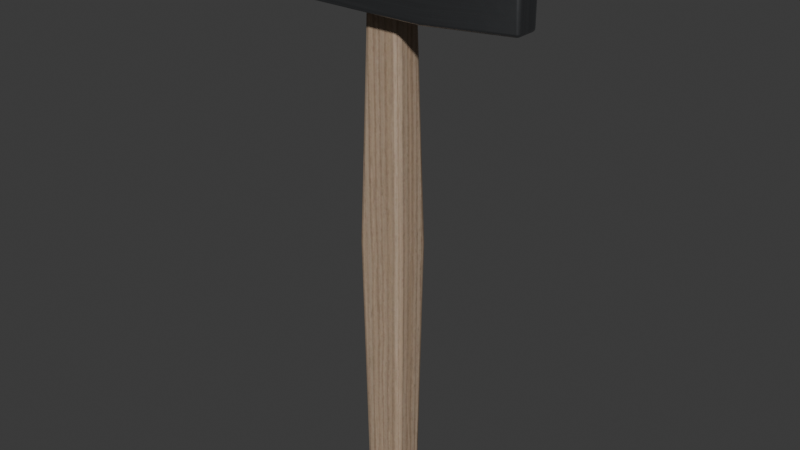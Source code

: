 # Source: mlotek-10-przekroj-i-retusz.blend  (saved by Blender 5.2.45; exported with 4.5.12 LTS)
import bpy
from mathutils import Matrix  # noqa: F401  (used for matrix-valued properties, if any)

bpy.ops.wm.read_factory_settings(use_empty=True)
scene = bpy.context.scene
scene.name = 'Scene'

# ---- collections
col_mlotek = bpy.data.collections.new('Mlotek'); scene.collection.children.link(col_mlotek)

# ---- images (referenced by path relative to the original .blend; pixels are not part of the script)
import os
ASSET_DIR = os.environ.get("B2B_ASSET_DIR", "")  # directory of the original .blend (textures are referenced by path, not embedded)
HERE = os.path.dirname(os.path.abspath(__file__))  # packed textures are extracted next to this script under _unpacked/

def load_image(name, relpath, width, height, colorspace="sRGB"):
    """Load a texture the original file referenced (path relative to the .blend, or extracted next to this script)."""
    p = next((c for c in (os.path.join(HERE, relpath), os.path.join(ASSET_DIR, relpath)) if relpath and os.path.exists(c)), "")
    if p:
        img = bpy.data.images.load(p, check_existing=True)
        img.name = name
    else:  # same state as the original file: an image datablock whose file is absent (Cycles renders it pink)
        img = bpy.data.images.new(name, width, height)
        img.source = "FILE"
        img.filepath = "//" + (relpath or name)
    img.colorspace_settings.name = colorspace
    return img
img_mlotek_basecolor = load_image('Mlotek_BaseColor', '_unpacked/Mlotek_BaseColor_etap10.b97d2e44.png', 2048, 2048, 'sRGB')
img_mlotek_roughness = load_image('Mlotek_Roughness', '_unpacked/Mlotek_Roughness_etap10.77318e8e.png', 2048, 2048, 'Non-Color')
img_mlotek_metallic = load_image('Mlotek_Metallic', '_unpacked/Mlotek_Metallic.d014878c.png', 2048, 2048, 'Non-Color')

# ---- materials (node trees are filled in below, after node groups)
mat_mlotek_pbr = bpy.data.materials.new('Mlotek_PBR')

# ---- material node trees
mat_mlotek_pbr.use_nodes = True; mat_mlotek_pbr.node_tree.nodes.clear()
_N = mat_mlotek_pbr.node_tree.nodes; _L = mat_mlotek_pbr.node_tree.links
n0 = _N.new('ShaderNodeBsdfPrincipled'); n0.name = 'Principled BSDF'; n0.location = (350, 250)
n0.inputs[10].default_value = 0.005
n1 = _N.new('ShaderNodeOutputMaterial'); n1.name = 'Material Output'; n1.location = (750, 250)
n2 = _N.new('ShaderNodeTexImage'); n2.name = 'Image Texture'; n2.location = (-350, 600)
n2.image = img_mlotek_basecolor
n3 = _N.new('ShaderNodeTexImage'); n3.name = 'Image Texture.001'; n3.location = (-350, 250)
n3.image = img_mlotek_roughness
n4 = _N.new('ShaderNodeTexImage'); n4.name = 'Image Texture.002'; n4.location = (-350, -100)
n4.image = img_mlotek_metallic
_L.new(n0.outputs[0], n1.inputs[0])
_L.new(n2.outputs[0], n0.inputs[0])
_L.new(n3.outputs[0], n0.inputs[2])
_L.new(n4.outputs[0], n0.inputs[1])
n1.is_active_output = True

# ---- world
world_world = bpy.data.worlds.new('World'); scene.world = world_world
world_world.use_nodes = True; world_world.node_tree.nodes.clear()
_N = world_world.node_tree.nodes; _L = world_world.node_tree.links
n0 = _N.new('ShaderNodeOutputWorld'); n0.name = 'World Output'; n0.location = (200, 100)
n1 = _N.new('ShaderNodeBackground'); n1.name = 'Background'; n1.location = (-200, 100)
n1.inputs[0].default_value = (0.05088, 0.05088, 0.05088, 1.0)
_L.new(n1.outputs[0], n0.inputs[0])
n0.is_active_output = True
world_world.color = (0.05088, 0.05088, 0.05088)
world_world.sun_shadow_jitter_overblur = 0.0

# ---- meshes
me_cube_001 = bpy.data.meshes.new('Cube.001')
me_cube_001.from_pydata([(-0.0119, -0.00935, 0.0), (-0.0098, -0.0077, 0.3), (-0.0119, 0.00935, 0.0), (-0.0098, 0.0077, 0.3), (0.0119, -0.00935, 0.0), (0.0098, -0.0077, 0.3), (0.0119, 0.00935, 0.0), (0.0098, 0.0077, 0.3), (-0.014, -0.011, 0.15), (-0.014, 0.011, 0.15), (0.014, 0.011, 0.15), (0.014, -0.011, 0.15)], [], [(8, 1, 3, 9), (9, 3, 7, 10), (10, 7, 5, 11), (11, 5, 1, 8), (2, 6, 4, 0), (7, 3, 1, 5), (4, 11, 8, 0), (6, 10, 11, 4), (2, 9, 10, 6), (0, 8, 9, 2)])
me_cube_001.polygons.foreach_set('use_smooth', [True] * 10)
_uv = me_cube_001.uv_layers.new(name='UV_Drewno')
_uv.uv.foreach_set('vector', [0.5002, 0.414, 0.3513, 0.4214, 0.3502, 0.406, 0.4998, 0.3921, 0.4999, 0.491, 0.35, 0.4764, 0.3514, 0.4567, 0.5004, 0.4632, 0.5004, 0.4632, 0.3514, 0.4567, 0.3518, 0.4412, 0.5005, 0.4415, 0.5005, 0.4415, 0.3518, 0.4412, 0.3513, 0.4214, 0.5002, 0.414, 0.4662, 0.5863, 0.4899, 0.5863, 0.4899, 0.6049, 0.4662, 0.6049, 0.4339, 0.5925, 0.4535, 0.5925, 0.4535, 0.6079, 0.4339, 0.6079, 0.6491, 0.4415, 0.5005, 0.4415, 0.5002, 0.414, 0.6494, 0.4174, 0.6492, 0.4604, 0.5004, 0.4632, 0.5005, 0.4415, 0.6491, 0.4415, 0.65, 0.4842, 0.4999, 0.491, 0.5004, 0.4632, 0.6492, 0.4604, 0.6494, 0.4174, 0.5002, 0.414, 0.4998, 0.3921, 0.65, 0.3985])
_uv = me_cube_001.uv_layers.new(name='UV_Asset')
_uv.uv.foreach_set('vector', [0.5008, 0.08579, 0.0193, 0.1095, 0.01579, 0.05982, 0.4994, 0.015, 0.4996, 0.3348, 0.015, 0.2876, 0.01952, 0.2237, 0.5012, 0.2447, 0.5012, 0.2447, 0.01952, 0.2237, 0.02072, 0.1735, 0.5016, 0.1747, 0.5016, 0.1747, 0.02072, 0.1735, 0.0193, 0.1095, 0.5008, 0.08579, 0.6824, 0.7001, 0.7591, 0.7001, 0.7591, 0.7604, 0.6824, 0.7604, 0.7575, 0.5252, 0.8206, 0.5252, 0.8206, 0.5748, 0.7575, 0.5748, 0.982, 0.1746, 0.5016, 0.1747, 0.5008, 0.08579, 0.983, 0.09679, 0.9826, 0.2356, 0.5012, 0.2447, 0.5016, 0.1747, 0.982, 0.1746, 0.985, 0.3126, 0.4996, 0.3348, 0.5012, 0.2447, 0.9826, 0.2356, 0.983, 0.09679, 0.5008, 0.08579, 0.4994, 0.015, 0.985, 0.0357])
_uv.active_render = True
me_cube_001.materials.append(mat_mlotek_pbr)
me_cube_001.update()
me_cube_021 = bpy.data.meshes.new('Cube.021')
me_cube_021.from_pydata([(-0.0325, -0.02, -0.0225), (-0.0325, -0.02, 0.0225), (-0.0325, 0.02, -0.0225), (-0.0325, 0.02, 0.0225), (0.0325, -0.02, -0.0225), (0.0325, -0.02, 0.0225), (0.0325, 0.02, -0.0225), (0.0325, 0.02, 0.0225), (-0.0675, 0.018, -0.02025), (-0.0675, -0.018, -0.02025), (-0.0675, -0.018, 0.02025), (-0.0675, 0.018, 0.02025), (0.0775, 0.007, 0.0225), (0.0775, 0.007, -0.0225), (0.0775, -0.007, -0.0225), (0.0775, -0.007, 0.0225)], [], [(3, 2, 8, 11), (2, 3, 7, 6), (7, 5, 15, 12), (4, 5, 1, 0), (2, 6, 4, 0), (7, 3, 1, 5), (9, 10, 11, 8), (0, 1, 10, 9), (1, 3, 11, 10), (2, 0, 9, 8), (13, 12, 15, 14), (6, 7, 12, 13), (5, 4, 14, 15), (4, 6, 13, 14)])
me_cube_021.polygons.foreach_set('use_smooth', [True] * 14)
_uv = me_cube_021.uv_layers.new(name='UV_Stal')
_uv.uv.foreach_set('vector', [0.6918, 0.5178, 0.6918, 0.4431, 0.75, 0.4468, 0.75, 0.514, 0.6918, 0.4431, 0.6918, 0.5178, 0.584, 0.5178, 0.584, 0.4431, 0.416, 0.6547, 0.416, 0.5883, 0.4907, 0.6099, 0.4907, 0.6331, 0.584, 0.42, 0.584, 0.3453, 0.6918, 0.3453, 0.6918, 0.42, 0.6917, 0.6068, 0.5839, 0.6068, 0.5839, 0.5404, 0.6917, 0.5404, 0.416, 0.6547, 0.3082, 0.6547, 0.3082, 0.5883, 0.416, 0.5883, 0.4845, 0.4131, 0.4172, 0.4131, 0.4172, 0.3534, 0.4845, 0.3534, 0.6918, 0.42, 0.6918, 0.3453, 0.75, 0.349, 0.75, 0.4162, 0.3082, 0.5883, 0.3082, 0.6547, 0.25, 0.6514, 0.25, 0.5916, 0.6917, 0.6068, 0.6917, 0.5404, 0.7499, 0.5437, 0.7499, 0.6035, 0.4841, 0.4591, 0.4094, 0.4591, 0.4094, 0.4359, 0.4841, 0.4359, 0.584, 0.4431, 0.584, 0.5178, 0.5063, 0.5178, 0.5063, 0.4431, 0.584, 0.3453, 0.584, 0.42, 0.5063, 0.42, 0.5063, 0.3453, 0.5839, 0.5404, 0.5839, 0.6068, 0.5092, 0.5852, 0.5092, 0.562])
_uv = me_cube_021.uv_layers.new(name='UV_Asset')
_uv.uv.foreach_set('vector', [0.1599, 0.4777, 0.015, 0.4777, 0.02225, 0.3648, 0.1527, 0.3648, 0.015, 0.4777, 0.1599, 0.4777, 0.1599, 0.687, 0.015, 0.687, 0.4936, 0.5097, 0.3648, 0.5097, 0.4067, 0.3648, 0.4518, 0.3648, 0.3348, 0.687, 0.1899, 0.687, 0.1899, 0.4777, 0.3348, 0.4777, 0.6524, 0.4778, 0.6524, 0.6871, 0.5236, 0.6871, 0.5236, 0.4778, 0.4936, 0.5097, 0.4936, 0.719, 0.3648, 0.719, 0.3648, 0.5097, 0.7984, 0.3648, 0.7984, 0.4952, 0.6824, 0.4952, 0.6824, 0.3648, 0.3348, 0.4777, 0.1899, 0.4777, 0.1972, 0.3648, 0.3276, 0.3648, 0.3648, 0.719, 0.4936, 0.719, 0.4872, 0.832, 0.3713, 0.832, 0.6524, 0.4778, 0.5236, 0.4778, 0.5301, 0.3648, 0.646, 0.3648, 0.7275, 0.5252, 0.7275, 0.6701, 0.6824, 0.6701, 0.6824, 0.5252, 0.015, 0.687, 0.1599, 0.687, 0.1599, 0.8379, 0.015, 0.8379, 0.1899, 0.687, 0.3348, 0.687, 0.3348, 0.8379, 0.1899, 0.8379, 0.5236, 0.6871, 0.6524, 0.6871, 0.6106, 0.832, 0.5655, 0.832])
_uv.active_render = True
me_cube_021.materials.append(mat_mlotek_pbr)
me_cube_021.update()

# ---- objects
ob_trzonek = bpy.data.objects.new('Trzonek', me_cube_001)
ob_glowica = bpy.data.objects.new('Glowica', me_cube_021)

# ---- transforms, parenting, visibility, modifiers, constraints
ob_trzonek.location = (0.0, 0.0, 0.0)
_m = ob_trzonek.modifiers.new('Bevel', 'BEVEL')
_m.width = 0.003
_m.width_pct = 0.003
_m.segments = 3
_m.harden_normals = True
_m = ob_trzonek.modifiers.new('Normalne_plaskich_scian', 'WEIGHTED_NORMAL')
_m.keep_sharp = True
ob_glowica.parent = ob_trzonek
ob_glowica.location = (0.0, 0.0, 0.3)
_m = ob_glowica.modifiers.new('Bevel', 'BEVEL')
_m.width = 0.002
_m.width_pct = 0.002
_m.segments = 3
_m.harden_normals = True
_m = ob_glowica.modifiers.new('Normalne_plaskich_scian', 'WEIGHTED_NORMAL')
_m.keep_sharp = True

# ---- collection membership
col_mlotek.objects.link(ob_trzonek)
col_mlotek.objects.link(ob_glowica)

# ---- scene / render settings (as saved in the file)
scene.frame_start = 1; scene.frame_end = 250; scene.frame_set(1)
scene.render.engine = 'BLENDER_EEVEE_NEXT'
scene.render.bake_bias = 0.0
scene.render.bake_samples = 0
scene.render.compositor_device = 'GPU'
scene.cycles.samples = 1
scene.eevee.use_volume_custom_range = False
scene.eevee.fast_gi_thickness_near = 0.1
scene.eevee.fast_gi_thickness_far = 0.0
scene.eevee.ray_tracing_options.screen_trace_thickness = 0.1
bpy.context.view_layer.update()

# ---- added for rendering (the .blend has no active camera and no usable light): camera, sun
cam_auto = bpy.data.cameras.new('AutoCamera')
cam_auto.lens = 50.0
cam_auto.sensor_width = 36.0
cam_auto.clip_end = 1000.0
ob_auto_camera = bpy.data.objects.new('AutoCamera', cam_auto)
scene.collection.objects.link(ob_auto_camera)
ob_auto_camera.location = (0.334244, -0.395093, 0.424645)
ob_auto_camera.rotation_euler = (1.09748, -7.21219e-08, 0.694738)
scene.camera = ob_auto_camera
light_auto_sun = bpy.data.lights.new('AutoSun', 'SUN')
light_auto_sun.energy = 3.0
light_auto_sun.angle = 0.0523599
ob_auto_sun = bpy.data.objects.new('AutoSun', light_auto_sun)
scene.collection.objects.link(ob_auto_sun)
ob_auto_sun.rotation_euler = (0.872665, 0.174533, 0.523599)
bpy.context.view_layer.update()
